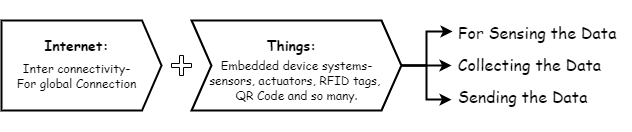

The diagram above was exported from draw.io. Its source (the exported page's mxGraphModel, read from the mxfile embedded in the PNG):
<mxGraphModel dx="973" dy="544" grid="1" gridSize="10" guides="1" tooltips="1" connect="1" arrows="1" fold="1" page="1" pageScale="1" pageWidth="850" pageHeight="1100" math="0" shadow="0">
  <root>
    <mxCell id="0" />
    <mxCell id="1" parent="0" />
    <mxCell id="2FQLgIwlmba6ZNzqP9jx-1" value="" style="shape=cross;whiteSpace=wrap;html=1;" vertex="1" parent="1">
      <mxGeometry x="330" y="390" width="20" height="20" as="geometry" />
    </mxCell>
    <mxCell id="2FQLgIwlmba6ZNzqP9jx-17" value="" style="group" vertex="1" connectable="0" parent="1">
      <mxGeometry x="350" y="355" width="210" height="90" as="geometry" />
    </mxCell>
    <mxCell id="2FQLgIwlmba6ZNzqP9jx-13" value="" style="shape=step;perimeter=stepPerimeter;whiteSpace=wrap;html=1;fixedSize=1;strokeWidth=2;size=20;" vertex="1" parent="2FQLgIwlmba6ZNzqP9jx-17">
      <mxGeometry width="210" height="90" as="geometry" />
    </mxCell>
    <mxCell id="2FQLgIwlmba6ZNzqP9jx-7" value="&lt;b&gt;&lt;font face=&quot;Comic Sans MS&quot; style=&quot;font-size: 14px&quot;&gt;Things:&lt;/font&gt;&lt;/b&gt;" style="text;html=1;resizable=0;autosize=1;align=center;verticalAlign=middle;points=[];fillColor=none;strokeColor=none;rounded=0;opacity=0;" vertex="1" parent="2FQLgIwlmba6ZNzqP9jx-17">
      <mxGeometry x="70" y="15" width="60" height="20" as="geometry" />
    </mxCell>
    <mxCell id="2FQLgIwlmba6ZNzqP9jx-9" value="&lt;font face=&quot;Comic Sans MS&quot;&gt;Embedded device systems-&lt;br&gt;sensors, actuators, RFID tags, &lt;br&gt;QR Code and so many.&lt;br&gt;&lt;/font&gt;" style="text;html=1;resizable=0;autosize=1;align=center;verticalAlign=middle;points=[];fillColor=none;strokeColor=none;rounded=0;" vertex="1" parent="2FQLgIwlmba6ZNzqP9jx-17">
      <mxGeometry x="10" y="35" width="190" height="50" as="geometry" />
    </mxCell>
    <mxCell id="2FQLgIwlmba6ZNzqP9jx-18" value="" style="group" vertex="1" connectable="0" parent="1">
      <mxGeometry x="160" y="355" width="160" height="90" as="geometry" />
    </mxCell>
    <mxCell id="2FQLgIwlmba6ZNzqP9jx-14" value="" style="shape=offPageConnector;whiteSpace=wrap;html=1;strokeWidth=2;rotation=-90;size=0.12176724137930997;gradientColor=#ffffff;fillColor=none;strokeColor=#000000;" vertex="1" parent="2FQLgIwlmba6ZNzqP9jx-18">
      <mxGeometry x="35" y="-35" width="90" height="160" as="geometry" />
    </mxCell>
    <mxCell id="2FQLgIwlmba6ZNzqP9jx-4" value="&lt;b&gt;&lt;font face=&quot;Comic Sans MS&quot; style=&quot;font-size: 14px&quot;&gt;Internet:&lt;/font&gt;&lt;/b&gt;" style="text;html=1;resizable=0;autosize=1;align=center;verticalAlign=middle;points=[];fillColor=none;strokeColor=none;rounded=0;" vertex="1" parent="2FQLgIwlmba6ZNzqP9jx-18">
      <mxGeometry x="35" y="15" width="80" height="20" as="geometry" />
    </mxCell>
    <mxCell id="2FQLgIwlmba6ZNzqP9jx-5" value="&lt;font face=&quot;Comic Sans MS&quot;&gt;Inter connectivity-&lt;br&gt;For global Connection&lt;/font&gt;" style="text;html=1;resizable=0;autosize=1;align=center;verticalAlign=middle;points=[];fillColor=none;strokeColor=none;rounded=0;" vertex="1" parent="2FQLgIwlmba6ZNzqP9jx-18">
      <mxGeometry x="5" y="35" width="140" height="40" as="geometry" />
    </mxCell>
    <mxCell id="2FQLgIwlmba6ZNzqP9jx-28" value="&lt;p style=&quot;line-height: 250%&quot;&gt;&lt;span style=&quot;font-size: 16px ; font-family: &amp;#34;comic sans ms&amp;#34;&quot;&gt;&amp;nbsp;For Sensing the Data&lt;/span&gt;&lt;br&gt;&lt;span style=&quot;font-size: 16px ; font-family: &amp;#34;comic sans ms&amp;#34;&quot;&gt;&amp;nbsp;Collecting the Data&lt;/span&gt;&lt;br&gt;&lt;span style=&quot;font-size: 16px ; font-family: &amp;#34;comic sans ms&amp;#34;&quot;&gt;&amp;nbsp;Sending the Data&lt;/span&gt;&lt;br&gt;&lt;/p&gt;" style="text;html=1;resizable=0;autosize=1;align=left;verticalAlign=middle;points=[];fillColor=none;strokeColor=none;rounded=0;" vertex="1" parent="1">
      <mxGeometry x="610" y="335" width="180" height="130" as="geometry" />
    </mxCell>
    <mxCell id="2FQLgIwlmba6ZNzqP9jx-29" style="edgeStyle=orthogonalEdgeStyle;rounded=0;orthogonalLoop=1;jettySize=auto;html=1;exitX=1;exitY=0.5;exitDx=0;exitDy=0;strokeWidth=2;entryX=0.006;entryY=0.238;entryDx=0;entryDy=0;entryPerimeter=0;" edge="1" parent="1" source="2FQLgIwlmba6ZNzqP9jx-13" target="2FQLgIwlmba6ZNzqP9jx-28">
      <mxGeometry relative="1" as="geometry">
        <mxPoint x="610" y="360" as="targetPoint" />
      </mxGeometry>
    </mxCell>
    <mxCell id="2FQLgIwlmba6ZNzqP9jx-30" style="edgeStyle=orthogonalEdgeStyle;rounded=0;orthogonalLoop=1;jettySize=auto;html=1;exitX=1;exitY=0.5;exitDx=0;exitDy=0;entryX=0;entryY=0.5;entryDx=0;entryDy=0;entryPerimeter=0;strokeWidth=2;" edge="1" parent="1" source="2FQLgIwlmba6ZNzqP9jx-13" target="2FQLgIwlmba6ZNzqP9jx-28">
      <mxGeometry relative="1" as="geometry" />
    </mxCell>
    <mxCell id="2FQLgIwlmba6ZNzqP9jx-31" style="edgeStyle=orthogonalEdgeStyle;rounded=0;orthogonalLoop=1;jettySize=auto;html=1;exitX=1;exitY=0.5;exitDx=0;exitDy=0;entryX=0;entryY=0.762;entryDx=0;entryDy=0;entryPerimeter=0;strokeWidth=2;" edge="1" parent="1" source="2FQLgIwlmba6ZNzqP9jx-13" target="2FQLgIwlmba6ZNzqP9jx-28">
      <mxGeometry relative="1" as="geometry" />
    </mxCell>
  </root>
</mxGraphModel>